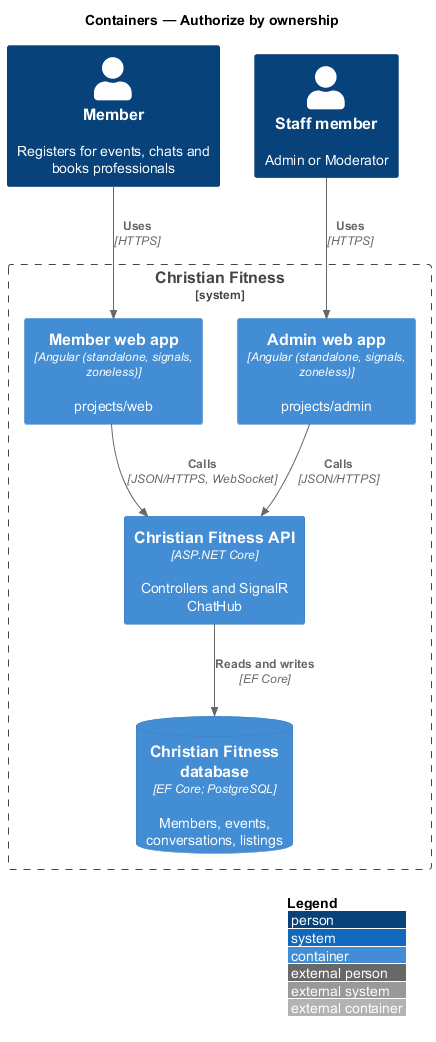

The diagram above was rendered by PlantUML. Its source (embedded in the PNG):
@startuml
!include <C4/C4_Container>
LAYOUT_WITH_LEGEND()
title Containers — Authorize by ownership

Person(member, "Member", "Registers for events, chats and books professionals")
Person(staff, "Staff member", "Admin or Moderator")
System_Boundary(cf, "Christian Fitness") {
  Container(web, "Member web app", "Angular (standalone, signals, zoneless)", "projects/web")
  Container(admin, "Admin web app", "Angular (standalone, signals, zoneless)", "projects/admin")
  Container(api, "Christian Fitness API", "ASP.NET Core", "Controllers and SignalR ChatHub")
  ContainerDb(db, "Christian Fitness database", "EF Core; PostgreSQL", "Members, events, conversations, listings")
}

Rel(member, web, "Uses", "HTTPS")
Rel(staff, admin, "Uses", "HTTPS")
Rel(web, api, "Calls", "JSON/HTTPS, WebSocket")
Rel(admin, api, "Calls", "JSON/HTTPS")
Rel(api, db, "Reads and writes", "EF Core")
@enduml